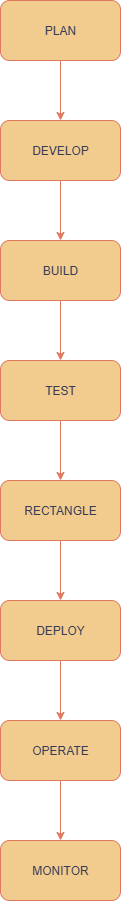

The diagram above was exported from draw.io. Its source (the exported page's mxGraphModel, read from the mxfile embedded in the PNG):
<mxGraphModel dx="872" dy="473" grid="1" gridSize="10" guides="1" tooltips="1" connect="1" arrows="1" fold="1" page="1" pageScale="1" pageWidth="850" pageHeight="1100" math="0" shadow="0">
  <root>
    <mxCell id="0" />
    <mxCell id="1" parent="0" />
    <mxCell id="C2WTqOm8gLV9a6UM2Gqu-9" value="" style="edgeStyle=orthogonalEdgeStyle;rounded=0;orthogonalLoop=1;jettySize=auto;html=1;labelBackgroundColor=none;strokeColor=#E07A5F;fontColor=default;" parent="1" source="C2WTqOm8gLV9a6UM2Gqu-1" target="C2WTqOm8gLV9a6UM2Gqu-5" edge="1">
      <mxGeometry relative="1" as="geometry" />
    </mxCell>
    <mxCell id="C2WTqOm8gLV9a6UM2Gqu-1" value="PLAN" style="rounded=1;whiteSpace=wrap;html=1;fontFamily=Helvetica;labelBackgroundColor=none;fillColor=#F2CC8F;strokeColor=#E07A5F;fontColor=#393C56;" parent="1" vertex="1">
      <mxGeometry x="320" y="40" width="120" height="60" as="geometry" />
    </mxCell>
    <mxCell id="C2WTqOm8gLV9a6UM2Gqu-13" value="" style="edgeStyle=orthogonalEdgeStyle;rounded=0;orthogonalLoop=1;jettySize=auto;html=1;labelBackgroundColor=none;strokeColor=#E07A5F;fontColor=default;" parent="1" source="C2WTqOm8gLV9a6UM2Gqu-2" target="C2WTqOm8gLV9a6UM2Gqu-8" edge="1">
      <mxGeometry relative="1" as="geometry" />
    </mxCell>
    <mxCell id="C2WTqOm8gLV9a6UM2Gqu-2" value="RECTANGLE" style="rounded=1;whiteSpace=wrap;html=1;labelBackgroundColor=none;fillColor=#F2CC8F;strokeColor=#E07A5F;fontColor=#393C56;" parent="1" vertex="1">
      <mxGeometry x="320" y="520" width="120" height="60" as="geometry" />
    </mxCell>
    <mxCell id="C2WTqOm8gLV9a6UM2Gqu-11" value="" style="edgeStyle=orthogonalEdgeStyle;rounded=0;orthogonalLoop=1;jettySize=auto;html=1;labelBackgroundColor=none;strokeColor=#E07A5F;fontColor=default;" parent="1" source="C2WTqOm8gLV9a6UM2Gqu-3" target="C2WTqOm8gLV9a6UM2Gqu-7" edge="1">
      <mxGeometry relative="1" as="geometry" />
    </mxCell>
    <mxCell id="C2WTqOm8gLV9a6UM2Gqu-3" value="BUILD" style="rounded=1;whiteSpace=wrap;html=1;labelBackgroundColor=none;fillColor=#F2CC8F;strokeColor=#E07A5F;fontColor=#393C56;" parent="1" vertex="1">
      <mxGeometry x="320" y="280" width="120" height="60" as="geometry" />
    </mxCell>
    <mxCell id="C2WTqOm8gLV9a6UM2Gqu-15" value="" style="edgeStyle=orthogonalEdgeStyle;rounded=0;orthogonalLoop=1;jettySize=auto;html=1;labelBackgroundColor=none;strokeColor=#E07A5F;fontColor=default;" parent="1" source="C2WTqOm8gLV9a6UM2Gqu-4" target="C2WTqOm8gLV9a6UM2Gqu-6" edge="1">
      <mxGeometry relative="1" as="geometry" />
    </mxCell>
    <mxCell id="C2WTqOm8gLV9a6UM2Gqu-4" value="OPERATE" style="rounded=1;whiteSpace=wrap;html=1;labelBackgroundColor=none;fillColor=#F2CC8F;strokeColor=#E07A5F;fontColor=#393C56;" parent="1" vertex="1">
      <mxGeometry x="320" y="760" width="120" height="60" as="geometry" />
    </mxCell>
    <mxCell id="C2WTqOm8gLV9a6UM2Gqu-10" value="" style="edgeStyle=orthogonalEdgeStyle;rounded=0;orthogonalLoop=1;jettySize=auto;html=1;labelBackgroundColor=none;strokeColor=#E07A5F;fontColor=default;" parent="1" source="C2WTqOm8gLV9a6UM2Gqu-5" target="C2WTqOm8gLV9a6UM2Gqu-3" edge="1">
      <mxGeometry relative="1" as="geometry" />
    </mxCell>
    <mxCell id="C2WTqOm8gLV9a6UM2Gqu-5" value="DEVELOP" style="rounded=1;whiteSpace=wrap;html=1;labelBackgroundColor=none;fillColor=#F2CC8F;strokeColor=#E07A5F;fontColor=#393C56;" parent="1" vertex="1">
      <mxGeometry x="320" y="160" width="120" height="60" as="geometry" />
    </mxCell>
    <mxCell id="C2WTqOm8gLV9a6UM2Gqu-6" value="MONITOR" style="rounded=1;whiteSpace=wrap;html=1;labelBackgroundColor=none;fillColor=#F2CC8F;strokeColor=#E07A5F;fontColor=#393C56;" parent="1" vertex="1">
      <mxGeometry x="320" y="880" width="120" height="60" as="geometry" />
    </mxCell>
    <mxCell id="C2WTqOm8gLV9a6UM2Gqu-12" value="" style="edgeStyle=orthogonalEdgeStyle;rounded=0;orthogonalLoop=1;jettySize=auto;html=1;labelBackgroundColor=none;strokeColor=#E07A5F;fontColor=default;" parent="1" source="C2WTqOm8gLV9a6UM2Gqu-7" target="C2WTqOm8gLV9a6UM2Gqu-2" edge="1">
      <mxGeometry relative="1" as="geometry" />
    </mxCell>
    <mxCell id="C2WTqOm8gLV9a6UM2Gqu-7" value="TEST" style="rounded=1;whiteSpace=wrap;html=1;labelBackgroundColor=none;fillColor=#F2CC8F;strokeColor=#E07A5F;fontColor=#393C56;" parent="1" vertex="1">
      <mxGeometry x="320" y="400" width="120" height="60" as="geometry" />
    </mxCell>
    <mxCell id="C2WTqOm8gLV9a6UM2Gqu-14" value="" style="edgeStyle=orthogonalEdgeStyle;rounded=0;orthogonalLoop=1;jettySize=auto;html=1;labelBackgroundColor=none;strokeColor=#E07A5F;fontColor=default;" parent="1" source="C2WTqOm8gLV9a6UM2Gqu-8" target="C2WTqOm8gLV9a6UM2Gqu-4" edge="1">
      <mxGeometry relative="1" as="geometry" />
    </mxCell>
    <mxCell id="C2WTqOm8gLV9a6UM2Gqu-8" value="DEPLOY" style="rounded=1;whiteSpace=wrap;html=1;labelBackgroundColor=none;fillColor=#F2CC8F;strokeColor=#E07A5F;fontColor=#393C56;" parent="1" vertex="1">
      <mxGeometry x="320" y="640" width="120" height="60" as="geometry" />
    </mxCell>
  </root>
</mxGraphModel>